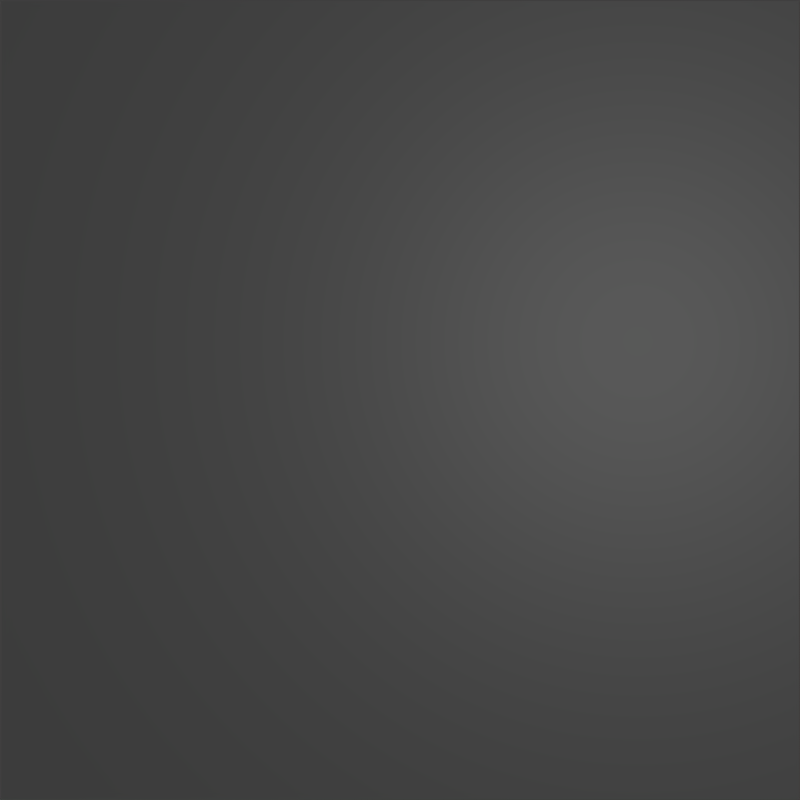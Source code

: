# Source: fogo.blend  (saved by Blender 2.73.0; exported with 4.5.12 LTS)
import bpy
from mathutils import Matrix  # noqa: F401  (used for matrix-valued properties, if any)

bpy.ops.wm.read_factory_settings(use_empty=True)
scene = bpy.context.scene
scene.name = 'Scene'

# ---- collections
col_collection_1 = bpy.data.collections.new('Collection 1'); scene.collection.children.link(col_collection_1)

# ---- materials (node trees are filled in below, after node groups)
mat_fogo1 = bpy.data.materials.new('fogo1')
mat_fogo1.alpha_threshold = 0.0
mat_fogo1.use_transparent_shadow = False
mat_fogo1.diffuse_color = (0.1839, 0.03656, 0.8, 1.0)
mat_fogo1.specular_color = (0.4075, 0.2604, 1.0)
mat_fogo1.roughness = 0.5
mat_fogo1.line_color = (0.0, 0.0, 0.0, 1.0)
mat_cenario = bpy.data.materials.new('cenario')
mat_cenario.alpha_threshold = 0.0
mat_cenario.use_transparent_shadow = False
mat_cenario.roughness = 0.5

# ---- material node trees

# ---- world
world_world = bpy.data.worlds.new('World'); scene.world = world_world
world_world.color = (0.05088, 0.05088, 0.05088)
world_world.use_sun_shadow = False
world_world.sun_shadow_jitter_overblur = 0.0
world_world.cycles.sampling_method = 'MANUAL'
world_world.cycles.sample_map_resolution = 256

# ---- cameras
cam_camera = bpy.data.cameras.new('Camera')
cam_camera.clip_end = 100.0
cam_camera.lens = 35.0
cam_camera.sensor_width = 32.0
cam_camera.sensor_height = 18.0
cam_camera.ortho_scale = 7.314
cam_camera.dof.focus_distance = 0.0
cam_camera.dof.aperture_fstop = 128.0

# ---- lights
light_lamp = bpy.data.lights.new('Lamp', 'POINT')
light_lamp.transmission_factor = 0.0
light_lamp.cutoff_distance = 30.0
light_lamp.energy = 100.0
light_lamp.shadow_buffer_clip_start = 1.001
light_lamp.shadow_soft_size = 0.1
light_lamp.shadow_maximum_resolution = 0.006
light_lamp.use_absolute_resolution = True
light_lamp.cycles.use_multiple_importance_sampling = False

# ---- meshes
me_cube_008 = bpy.data.meshes.new('Cube.008')
me_cube_008.from_pydata([(1.0, 1.0, -1.0), (1.0, -1.0, -1.0), (-1.0, -1.0, -1.0), (-1.0, 1.0, -1.0), (1.0, 1.0, 1.0), (1.0, -1.0, 1.0), (-1.0, -1.0, 1.0), (-1.0, 1.0, 1.0)], [], [(0, 1, 2, 3), (4, 7, 6, 5), (0, 4, 5, 1), (1, 5, 6, 2), (2, 6, 7, 3), (4, 0, 3, 7)])
me_cube_008.materials.append(mat_fogo1)
me_cube_008.use_remesh_preserve_volume = False
me_cube_008.use_remesh_preserve_attributes = False
me_cube_008.use_mirror_vertex_groups = False
me_cube_008.update()
me_cube_007 = bpy.data.meshes.new('Cube.007')
me_cube_007.from_pydata([(1.0, 1.0, -1.0), (1.0, -1.0, -1.0), (-1.0, -1.0, -1.0), (-1.0, 1.0, -1.0), (1.0, 1.0, 1.0), (1.0, -1.0, 1.0), (-1.0, -1.0, 1.0), (-1.0, 1.0, 1.0)], [], [(0, 1, 2, 3), (4, 7, 6, 5), (0, 4, 5, 1), (1, 5, 6, 2), (2, 6, 7, 3), (4, 0, 3, 7)])
me_cube_007.materials.append(mat_fogo1)
me_cube_007.use_remesh_preserve_volume = False
me_cube_007.use_remesh_preserve_attributes = False
me_cube_007.use_mirror_vertex_groups = False
me_cube_007.update()
me_cube_006 = bpy.data.meshes.new('Cube.006')
me_cube_006.from_pydata([(1.0, 1.0, -1.0), (1.0, -1.0, -1.0), (-1.0, -1.0, -1.0), (-1.0, 1.0, -1.0), (1.0, 1.0, 1.0), (1.0, -1.0, 1.0), (-1.0, -1.0, 1.0), (-1.0, 1.0, 1.0)], [], [(0, 1, 2, 3), (4, 7, 6, 5), (0, 4, 5, 1), (1, 5, 6, 2), (2, 6, 7, 3), (4, 0, 3, 7)])
me_cube_006.materials.append(mat_fogo1)
me_cube_006.use_remesh_preserve_volume = False
me_cube_006.use_remesh_preserve_attributes = False
me_cube_006.use_mirror_vertex_groups = False
me_cube_006.update()
me_cube_005 = bpy.data.meshes.new('Cube.005')
me_cube_005.from_pydata([(1.0, 1.0, -1.0), (1.0, -1.0, -1.0), (-1.0, -1.0, -1.0), (-1.0, 1.0, -1.0), (1.0, 1.0, 1.0), (1.0, -1.0, 1.0), (-1.0, -1.0, 1.0), (-1.0, 1.0, 1.0)], [], [(0, 1, 2, 3), (4, 7, 6, 5), (0, 4, 5, 1), (1, 5, 6, 2), (2, 6, 7, 3), (4, 0, 3, 7)])
me_cube_005.materials.append(mat_fogo1)
me_cube_005.use_remesh_preserve_volume = False
me_cube_005.use_remesh_preserve_attributes = False
me_cube_005.use_mirror_vertex_groups = False
me_cube_005.update()
me_cube_004 = bpy.data.meshes.new('Cube.004')
me_cube_004.from_pydata([(1.0, 1.0, -1.0), (1.0, -1.0, -1.0), (-1.0, -1.0, -1.0), (-1.0, 1.0, -1.0), (1.0, 1.0, 1.0), (1.0, -1.0, 1.0), (-1.0, -1.0, 1.0), (-1.0, 1.0, 1.0)], [], [(0, 1, 2, 3), (4, 7, 6, 5), (0, 4, 5, 1), (1, 5, 6, 2), (2, 6, 7, 3), (4, 0, 3, 7)])
me_cube_004.materials.append(mat_fogo1)
me_cube_004.use_remesh_preserve_volume = False
me_cube_004.use_remesh_preserve_attributes = False
me_cube_004.use_mirror_vertex_groups = False
me_cube_004.update()
me_cube_003 = bpy.data.meshes.new('Cube.003')
me_cube_003.from_pydata([(1.0, 1.0, -1.0), (1.0, -1.0, -1.0), (-1.0, -1.0, -1.0), (-1.0, 1.0, -1.0), (1.0, 1.0, 1.0), (1.0, -1.0, 1.0), (-1.0, -1.0, 1.0), (-1.0, 1.0, 1.0)], [], [(0, 1, 2, 3), (4, 7, 6, 5), (0, 4, 5, 1), (1, 5, 6, 2), (2, 6, 7, 3), (4, 0, 3, 7)])
me_cube_003.materials.append(mat_fogo1)
me_cube_003.use_remesh_preserve_volume = False
me_cube_003.use_remesh_preserve_attributes = False
me_cube_003.use_mirror_vertex_groups = False
me_cube_003.update()
me_cube_002 = bpy.data.meshes.new('Cube.002')
me_cube_002.from_pydata([(1.0, 1.0, -1.0), (1.0, -1.0, -1.0), (-1.0, -1.0, -1.0), (-1.0, 1.0, -1.0), (1.0, 1.0, 1.0), (1.0, -1.0, 1.0), (-1.0, -1.0, 1.0), (-1.0, 1.0, 1.0)], [], [(0, 1, 2, 3), (4, 7, 6, 5), (0, 4, 5, 1), (1, 5, 6, 2), (2, 6, 7, 3), (4, 0, 3, 7)])
me_cube_002.materials.append(mat_fogo1)
me_cube_002.use_remesh_preserve_volume = False
me_cube_002.use_remesh_preserve_attributes = False
me_cube_002.use_mirror_vertex_groups = False
me_cube_002.update()
me_cube_001 = bpy.data.meshes.new('Cube.001')
me_cube_001.from_pydata([(1.0, 1.0, -1.0), (1.0, -1.0, -1.0), (-1.0, -1.0, -1.0), (-1.0, 1.0, -1.0), (1.0, 1.0, 1.0), (1.0, -1.0, 1.0), (-1.0, -1.0, 1.0), (-1.0, 1.0, 1.0)], [], [(0, 1, 2, 3), (4, 7, 6, 5), (0, 4, 5, 1), (1, 5, 6, 2), (2, 6, 7, 3), (4, 0, 3, 7)])
me_cube_001.materials.append(mat_fogo1)
me_cube_001.use_remesh_preserve_volume = False
me_cube_001.use_remesh_preserve_attributes = False
me_cube_001.use_mirror_vertex_groups = False
me_cube_001.update()
me_plane = bpy.data.meshes.new('Plane')
me_plane.from_pydata([(-1.0, -1.0, 0.0), (1.0, -1.0, 0.0), (-1.0, 1.0, 0.0), (1.0, 1.0, 0.0)], [], [(0, 1, 3, 2)])
_uv = me_plane.uv_layers.new(name='UVMap')
_uv.uv.foreach_set('vector', [0.0001, 9.998e-05, 0.9999, 9.998e-05, 0.9999, 0.9999, 9.998e-05, 0.9999])
me_plane.materials.append(mat_cenario)
me_plane.use_remesh_preserve_volume = False
me_plane.use_remesh_preserve_attributes = False
me_plane.use_mirror_vertex_groups = False
me_plane.update()
me_cube = bpy.data.meshes.new('Cube')
me_cube.from_pydata([(1.0, 1.0, -1.0), (1.0, -1.0, -1.0), (-1.0, -1.0, -1.0), (-1.0, 1.0, -1.0), (1.0, 1.0, 1.0), (1.0, -1.0, 1.0), (-1.0, -1.0, 1.0), (-1.0, 1.0, 1.0)], [], [(0, 1, 2, 3), (4, 7, 6, 5), (0, 4, 5, 1), (1, 5, 6, 2), (2, 6, 7, 3), (4, 0, 3, 7)])
me_cube.materials.append(mat_fogo1)
me_cube.use_remesh_preserve_volume = False
me_cube.use_remesh_preserve_attributes = False
me_cube.use_mirror_vertex_groups = False
me_cube.update()

# ---- objects
ob_cube_008 = bpy.data.objects.new('Cube.008', me_cube_008)
ob_cube_007 = bpy.data.objects.new('Cube.007', me_cube_007)
ob_cube_006 = bpy.data.objects.new('Cube.006', me_cube_006)
ob_cube_005 = bpy.data.objects.new('Cube.005', me_cube_005)
ob_cube_004 = bpy.data.objects.new('Cube.004', me_cube_004)
ob_cube_003 = bpy.data.objects.new('Cube.003', me_cube_003)
ob_cube_002 = bpy.data.objects.new('Cube.002', me_cube_002)
ob_cube_001 = bpy.data.objects.new('Cube.001', me_cube_001)
ob_plane = bpy.data.objects.new('Plane', me_plane)
ob_cube = bpy.data.objects.new('Cube', me_cube)
ob_lamp = bpy.data.objects.new('Lamp', light_lamp)
ob_camera = bpy.data.objects.new('Camera', cam_camera)

# ---- transforms, parenting, visibility, modifiers, constraints
ob_cube_008.location = (1.383, -1.819, 7.627e-05)
ob_cube_008.rotation_euler = (1.571, 0.0, -2.468)
ob_cube_008.scale = (0.1861, 0.1861, 0.1861)
ob_cube_008.lock_rotations_4d = False
ob_cube_008.empty_display_type = 'ARROWS'
ob_cube_008.show_instancer_for_render = False
ob_cube_008.lineart.crease_threshold = 0.0
_m = ob_cube_008.modifiers.new('ParticleSystem 1', 'PARTICLE_SYSTEM')
ob_cube_007.location = (4.305, -2.269, 0.0)
ob_cube_007.rotation_euler = (1.571, 0.0, -2.217)
ob_cube_007.scale = (0.1838, 0.1838, 0.1838)
ob_cube_007.lock_rotations_4d = False
ob_cube_007.empty_display_type = 'ARROWS'
ob_cube_007.show_instancer_for_render = False
ob_cube_007.lineart.crease_threshold = 0.0
_m = ob_cube_007.modifiers.new('ParticleSystem 1', 'PARTICLE_SYSTEM')
ob_cube_006.location = (4.999, 2.004, 0.0)
ob_cube_006.rotation_euler = (1.571, -0.0, -1.752)
ob_cube_006.scale = (0.0958, 0.0958, 0.0958)
ob_cube_006.lock_rotations_4d = False
ob_cube_006.empty_display_type = 'ARROWS'
ob_cube_006.show_instancer_for_render = False
ob_cube_006.lineart.crease_threshold = 0.0
_m = ob_cube_006.modifiers.new('ParticleSystem 1', 'PARTICLE_SYSTEM')
ob_cube_005.location = (4.944, 3.218, 0.0)
ob_cube_005.rotation_euler = (1.571, -0.0, -0.7975)
ob_cube_005.scale = (0.1453, 0.1453, 0.1453)
ob_cube_005.lock_rotations_4d = False
ob_cube_005.empty_display_type = 'ARROWS'
ob_cube_005.show_instancer_for_render = False
ob_cube_005.lineart.crease_threshold = 0.0
_m = ob_cube_005.modifiers.new('ParticleSystem 1', 'PARTICLE_SYSTEM')
ob_cube_004.location = (9.407, 1.884, 0.2866)
ob_cube_004.rotation_euler = (0.3018, 0.2862, -0.1091)
ob_cube_004.scale = (0.2096, 0.2096, 0.2096)
ob_cube_004.lock_rotations_4d = False
ob_cube_004.empty_display_type = 'ARROWS'
ob_cube_004.show_instancer_for_render = False
ob_cube_004.lineart.crease_threshold = 0.0
_m = ob_cube_004.modifiers.new('ParticleSystem 1', 'PARTICLE_SYSTEM')
ob_cube_003.location = (2.397, 2.484, 0.0)
ob_cube_003.rotation_euler = (1.571, 2.322, -0.6681)
ob_cube_003.scale = (0.1453, 0.1453, 0.1453)
ob_cube_003.lock_rotations_4d = False
ob_cube_003.empty_display_type = 'ARROWS'
ob_cube_003.show_instancer_for_render = False
ob_cube_003.lineart.crease_threshold = 0.0
_m = ob_cube_003.modifiers.new('ParticleSystem 1', 'PARTICLE_SYSTEM')
ob_cube_002.location = (1.891, 4.881, 0.0)
ob_cube_002.rotation_euler = (1.571, 0.0, 0.0)
ob_cube_002.scale = (0.1215, 0.1215, 0.1215)
ob_cube_002.lock_rotations_4d = False
ob_cube_002.empty_display_type = 'ARROWS'
ob_cube_002.show_instancer_for_render = False
ob_cube_002.lineart.crease_threshold = 0.0
_m = ob_cube_002.modifiers.new('ParticleSystem 1', 'PARTICLE_SYSTEM')
ob_cube_001.location = (-0.1394, 4.302, 0.0)
ob_cube_001.rotation_euler = (1.571, 0.0, 0.0)
ob_cube_001.scale = (0.1453, 0.1453, 0.1453)
ob_cube_001.lock_rotations_4d = False
ob_cube_001.empty_display_type = 'ARROWS'
ob_cube_001.show_instancer_for_render = False
ob_cube_001.lineart.crease_threshold = 0.0
_m = ob_cube_001.modifiers.new('ParticleSystem 1', 'PARTICLE_SYSTEM')
ob_plane.location = (0.0, 0.0, 0.0)
ob_plane.scale = (6.834, 6.834, 6.834)
ob_plane.lineart.crease_threshold = 0.0
ob_cube.location = (9.191, 1.116, 0.0)
ob_cube.rotation_euler = (0.5578, -0.0, 0.0)
ob_cube.scale = (0.2096, 0.2096, 0.2096)
ob_cube.lock_rotations_4d = False
ob_cube.empty_display_type = 'ARROWS'
ob_cube.show_instancer_for_render = False
ob_cube.lineart.crease_threshold = 0.0
_m = ob_cube.modifiers.new('ParticleSystem 1', 'PARTICLE_SYSTEM')
ob_lamp.location = (4.076, 1.005, 5.904)
ob_lamp.rotation_euler = (0.6503, 0.05522, 1.866)
ob_lamp.lock_rotations_4d = False
ob_lamp.empty_display_type = 'ARROWS'
ob_lamp.color = (0.0, 0.0, 0.0, 0.0)
ob_lamp.lineart.crease_threshold = 0.0
ob_camera.location = (0.0, 0.0, 14.99)
ob_camera.lock_rotations_4d = False
ob_camera.empty_display_type = 'ARROWS'
ob_camera.color = (0.0, 0.0, 0.0, 0.0)
ob_camera.display_type = 'WIRE'
ob_camera.lineart.crease_threshold = 0.0

# ---- collection membership
col_collection_1.objects.link(ob_cube_008)
col_collection_1.objects.link(ob_cube_007)
col_collection_1.objects.link(ob_cube_006)
col_collection_1.objects.link(ob_cube_005)
col_collection_1.objects.link(ob_cube_004)
col_collection_1.objects.link(ob_cube_003)
col_collection_1.objects.link(ob_cube_002)
col_collection_1.objects.link(ob_cube_001)
col_collection_1.objects.link(ob_plane)
col_collection_1.objects.link(ob_cube)
col_collection_1.objects.link(ob_lamp)
col_collection_1.objects.link(ob_camera)

# ---- scene / render settings (as saved in the file)
scene.camera = ob_camera
scene.frame_start = 10; scene.frame_end = 24; scene.frame_set(1)
scene.render.engine = 'BLENDER_EEVEE_NEXT'
scene.render.image_settings.compression = 100
scene.render.resolution_x = 1280
scene.render.resolution_y = 1280
scene.render.resolution_percentage = 50
scene.render.dither_intensity = 0.0
scene.render.film_transparent = True
scene.render.use_border = True
scene.render.border_min_x = 0.3728
scene.render.border_min_y = 0.2714
scene.render.border_max_x = 0.9346
scene.render.border_max_y = 0.9432
scene.render.use_crop_to_border = True
scene.cycles.use_denoising = False
scene.cycles.samples = 10
scene.cycles.sampling_pattern = 'TABULATED_SOBOL'
scene.cycles.light_sampling_threshold = 0.0
scene.cycles.use_adaptive_sampling = False
scene.cycles.use_light_tree = False
scene.cycles.blur_glossy = 0.0
scene.cycles.pixel_filter_type = 'GAUSSIAN'
scene.cycles.sample_clamp_indirect = 0.0
scene.view_settings.view_transform = 'Standard'
bpy.context.view_layer.update()
